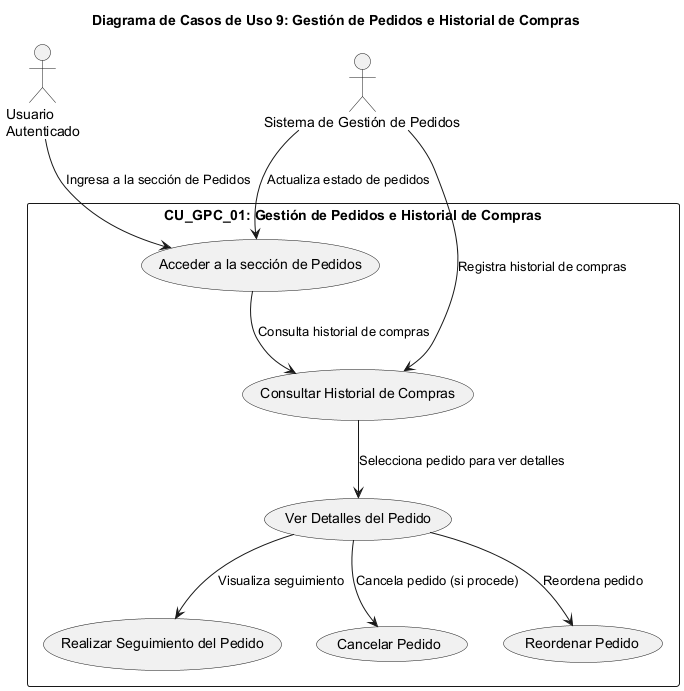

The diagram above was rendered by PlantUML. Its source (embedded in the PNG):
@startuml
title Diagrama de Casos de Uso 9: Gestión de Pedidos e Historial de Compras
Top to bottom direction

' Declaración de actores
actor "Usuario\nAutenticado" as Usuario
actor "Sistema de Gestión de Pedidos" as SGP

' Contenedor principal para el caso de uso
rectangle "CU_GPC_01: Gestión de Pedidos e Historial de Compras" {

  usecase "Acceder a la sección de Pedidos" as UC1
  usecase "Consultar Historial de Compras" as UC2
  usecase "Ver Detalles del Pedido" as UC3
  usecase "Realizar Seguimiento del Pedido" as UC4
  usecase "Cancelar Pedido" as UC5
  usecase "Reordenar Pedido" as UC6
}

' Relaciones entre el Usuario y los casos de uso
Usuario --> UC1 : "Ingresa a la sección de Pedidos"
UC1 --> UC2 : "Consulta historial de compras"
UC2 --> UC3 : "Selecciona pedido para ver detalles"
UC3 --> UC4 : "Visualiza seguimiento"
UC3 --> UC5 : "Cancela pedido (si procede)"
UC3 --> UC6 : "Reordena pedido"

' Relaciones con el Sistema de Gestión de Pedidos
SGP --> UC1 : "Actualiza estado de pedidos"
SGP --> UC2 : "Registra historial de compras"

@enduml